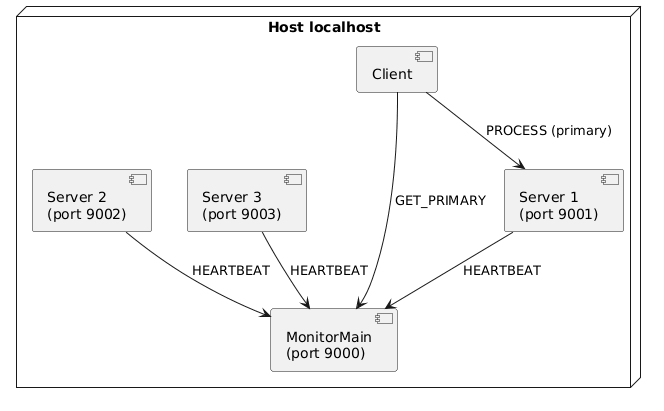

The diagram above was rendered by PlantUML. Its source (embedded in the PNG):
@startuml
node "Host localhost" {
  component "MonitorMain\n(port 9000)" as Monitor
  component "Server 1\n(port 9001)" as S1
  component "Server 2\n(port 9002)" as S2
  component "Server 3\n(port 9003)" as S3
  component "Client" as Client
}
S1 --> Monitor : HEARTBEAT
S2 --> Monitor : HEARTBEAT
S3 --> Monitor : HEARTBEAT
Client --> Monitor : GET_PRIMARY
Client --> S1 : PROCESS (primary)
@enduml